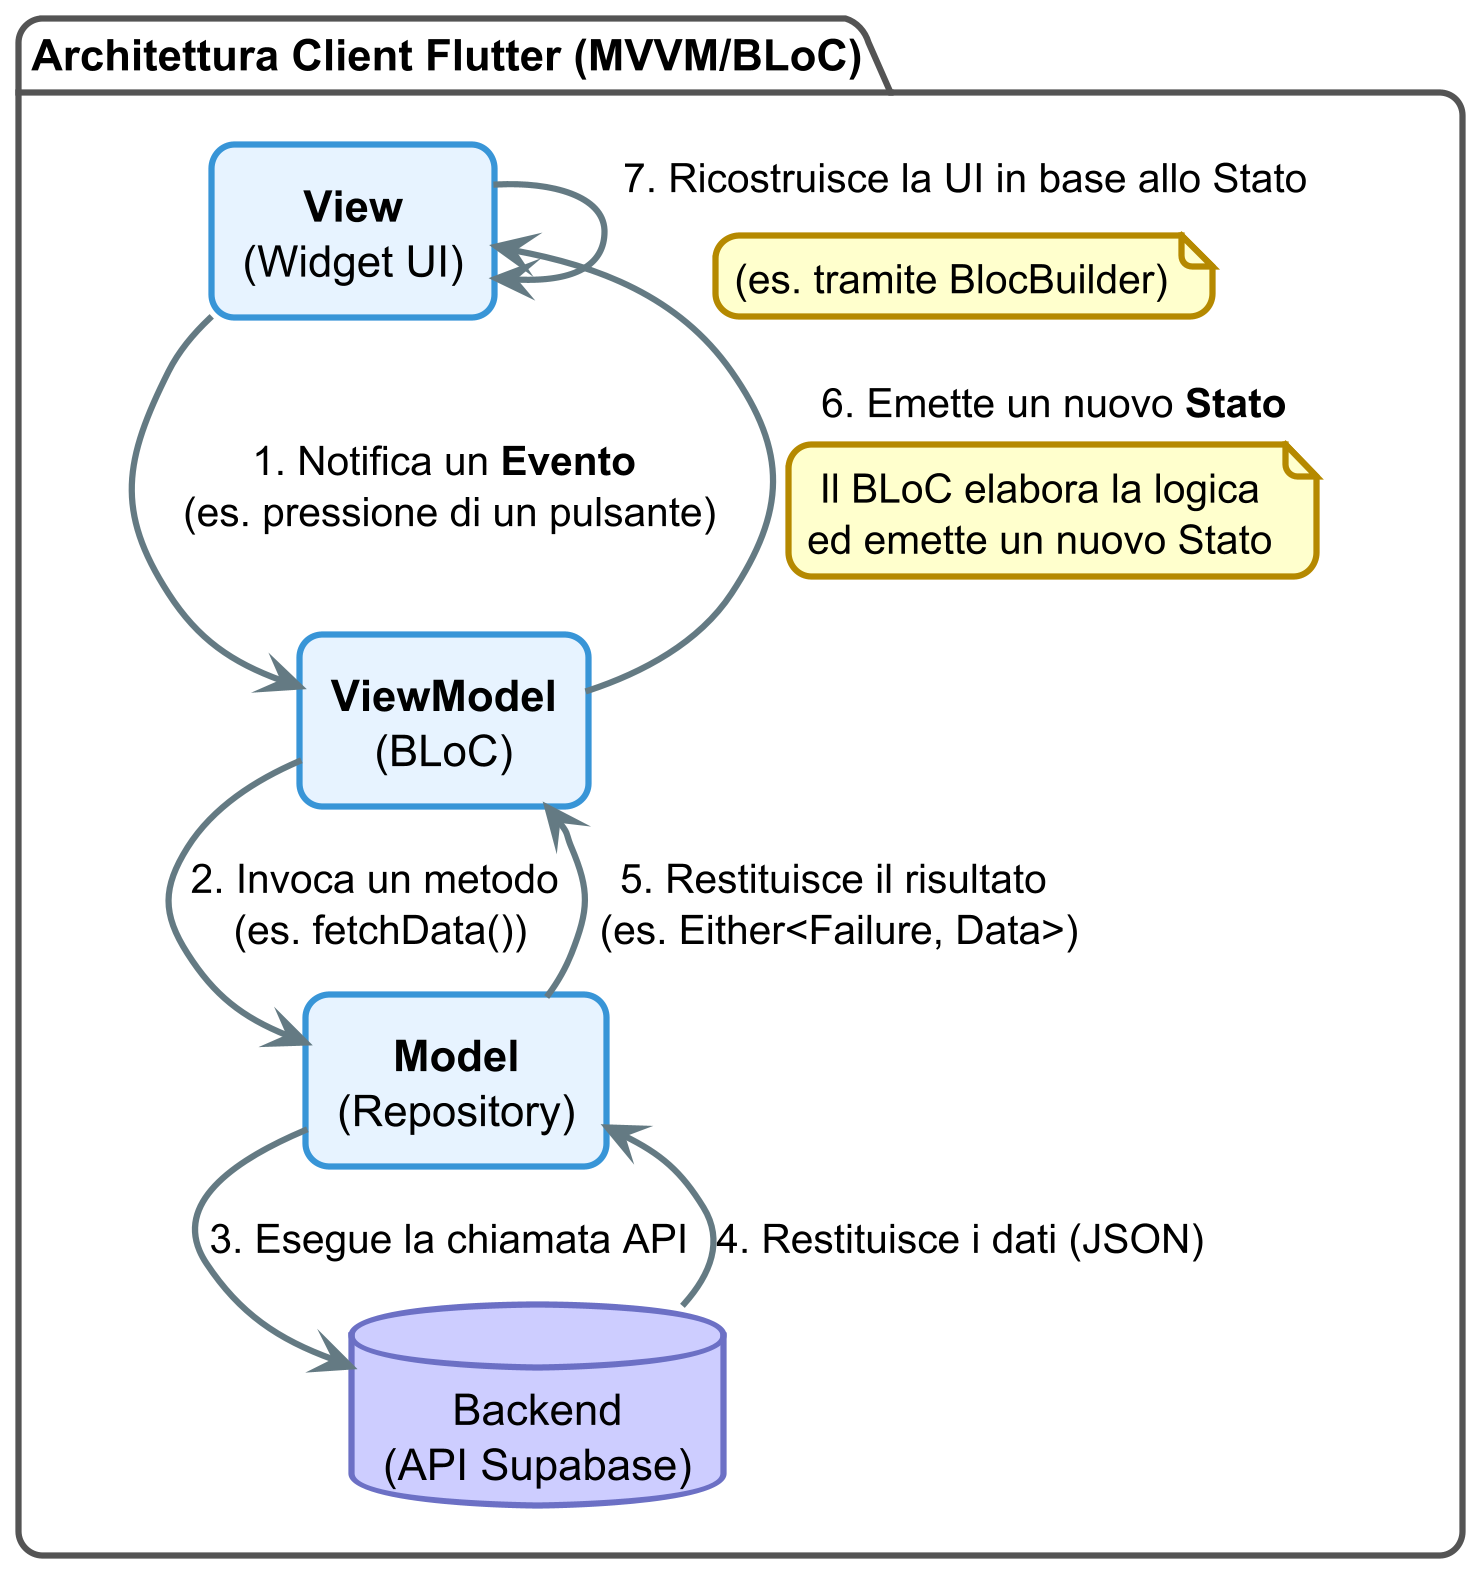

The diagram above was rendered by PlantUML. Its source (embedded in the PNG):
@startuml

!theme sunlust
skinparam dpi 300
top to bottom direction
skinparam backgroundColor transparent
skinparam actorStyle awesome
skinparam shadowing false
skinparam ranksep 25
'skinparam nodesep 25

skinparam package {
    backgroundColor #FFFFFF
    borderColor #555555
}
skinparam rectangle {
  backgroundColor #E6F3FF
  borderColor #3995D7
}

' =======================================
' Definizione dei Componenti
' =======================================

package "Architettura Client Flutter (MVVM/BLoC)" {

    rectangle "**View**\n(Widget UI)" as View
    rectangle "**ViewModel**\n(BLoC)" as BLoC
    rectangle "**Model**\n(Repository)" as Repository

    database "Backend\n(API Supabase)" as Backend
}

' =======================================
' Definizione del Flusso di Dati
' =======================================

' --- Flusso di Interazione dell'Utente (Comando) ---
View -> BLoC : 1. Notifica un **Evento**\n (es. pressione di un pulsante)
BLoC -> Repository : 2. Invoca un metodo\n (es. fetchData())
Repository -> Backend : 3. Esegue la chiamata API
Backend --> Repository : 4. Restituisce i dati (JSON)

' --- Flusso di Ritorno dei Dati (Elaborazione) ---
Repository --> BLoC : 5. Restituisce il risultato\n (es. Either<Failure, Data>)

' --- Flusso Reattivo dello Stato (Stream di Stati) ---
' Il BLoC elabora il risultato ed emette un nuovo stato
BLoC --> View : 6. Emette un nuovo **Stato**
note on link
  Il BLoC elabora la logica
  ed emette un nuovo Stato
end note

' La View si ricostruisce in base al nuovo stato
View -> View : 7. Ricostruisce la UI in base allo Stato
note on link
  (es. tramite BlocBuilder)
end note

@enduml